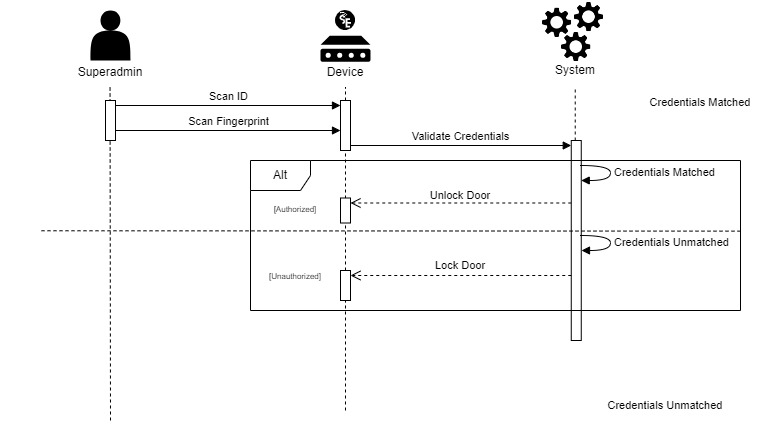

The diagram above was exported from draw.io. Its source (the exported page's mxGraphModel, read from the mxfile embedded in the PNG):
<mxGraphModel dx="955" dy="475" grid="1" gridSize="10" guides="1" tooltips="1" connect="1" arrows="1" fold="1" page="1" pageScale="1" pageWidth="850" pageHeight="1100" math="0" shadow="0">
  <root>
    <mxCell id="0" />
    <mxCell id="1" parent="0" />
    <mxCell id="pSKDqc_Fh7g2AIIlK4Uc-46" value="" style="html=1;points=[[0,0,0,0,5],[0,1,0,0,-5],[1,0,0,0,5],[1,1,0,0,-5]];perimeter=orthogonalPerimeter;outlineConnect=0;targetShapes=umlLifeline;portConstraint=eastwest;newEdgeStyle={&quot;curved&quot;:0,&quot;rounded&quot;:0};" parent="1" vertex="1">
      <mxGeometry x="650.76" y="200" width="10" height="200" as="geometry" />
    </mxCell>
    <mxCell id="pSKDqc_Fh7g2AIIlK4Uc-32" value="" style="endArrow=none;dashed=1;html=1;rounded=0;" parent="1" source="pSKDqc_Fh7g2AIIlK4Uc-44" edge="1">
      <mxGeometry width="50" height="50" relative="1" as="geometry">
        <mxPoint x="425" y="406.5" as="sourcePoint" />
        <mxPoint x="425" y="146.5" as="targetPoint" />
      </mxGeometry>
    </mxCell>
    <mxCell id="pSKDqc_Fh7g2AIIlK4Uc-33" value="" style="endArrow=none;dashed=1;html=1;rounded=0;" parent="1" source="pSKDqc_Fh7g2AIIlK4Uc-46" edge="1">
      <mxGeometry width="50" height="50" relative="1" as="geometry">
        <mxPoint x="670" y="180" as="sourcePoint" />
        <mxPoint x="654.7299999999999" y="146.5" as="targetPoint" />
      </mxGeometry>
    </mxCell>
    <mxCell id="pSKDqc_Fh7g2AIIlK4Uc-38" value="" style="group" parent="1" vertex="1" connectable="0">
      <mxGeometry x="620" y="60" width="70" height="85" as="geometry" />
    </mxCell>
    <mxCell id="pSKDqc_Fh7g2AIIlK4Uc-22" value="" style="group" parent="pSKDqc_Fh7g2AIIlK4Uc-38" vertex="1" connectable="0">
      <mxGeometry width="70" height="63.5" as="geometry" />
    </mxCell>
    <mxCell id="pSKDqc_Fh7g2AIIlK4Uc-12" value="" style="shape=image;verticalLabelPosition=bottom;labelBackgroundColor=default;verticalAlign=top;aspect=fixed;imageAspect=0;image=data:image/png,(base64 omitted: 10764 chars);" parent="pSKDqc_Fh7g2AIIlK4Uc-22" vertex="1">
      <mxGeometry y="5.594713656387666" width="33.33981526494896" height="33.33981526494896" as="geometry" />
    </mxCell>
    <mxCell id="pSKDqc_Fh7g2AIIlK4Uc-17" value="" style="shape=image;verticalLabelPosition=bottom;labelBackgroundColor=default;verticalAlign=top;aspect=fixed;imageAspect=0;image=data:image/png,(base64 omitted: 10764 chars);" parent="pSKDqc_Fh7g2AIIlK4Uc-22" vertex="1">
      <mxGeometry x="19.090909090909093" y="29.931718061674008" width="33.33981526494896" height="33.33981526494896" as="geometry" />
    </mxCell>
    <mxCell id="pSKDqc_Fh7g2AIIlK4Uc-18" value="" style="shape=image;verticalLabelPosition=bottom;labelBackgroundColor=default;verticalAlign=top;aspect=fixed;imageAspect=0;image=data:image/png,(base64 omitted: 10764 chars);" parent="pSKDqc_Fh7g2AIIlK4Uc-22" vertex="1">
      <mxGeometry x="31.818181818181824" width="33.33981526494896" height="33.33981526494896" as="geometry" />
    </mxCell>
    <mxCell id="pSKDqc_Fh7g2AIIlK4Uc-29" value="System" style="text;strokeColor=none;align=center;fillColor=none;html=1;verticalAlign=middle;whiteSpace=wrap;rounded=0;" parent="pSKDqc_Fh7g2AIIlK4Uc-38" vertex="1">
      <mxGeometry x="5" y="55" width="60" height="30" as="geometry" />
    </mxCell>
    <mxCell id="pSKDqc_Fh7g2AIIlK4Uc-41" value="" style="endArrow=none;dashed=1;html=1;rounded=0;" parent="1" edge="1">
      <mxGeometry width="50" height="50" relative="1" as="geometry">
        <mxPoint x="190" y="480" as="sourcePoint" />
        <mxPoint x="189.55" y="146.5" as="targetPoint" />
      </mxGeometry>
    </mxCell>
    <mxCell id="pSKDqc_Fh7g2AIIlK4Uc-42" value="" style="html=1;points=[[0,0,0,0,5],[0,1,0,0,-5],[1,0,0,0,5],[1,1,0,0,-5]];perimeter=orthogonalPerimeter;outlineConnect=0;targetShapes=umlLifeline;portConstraint=eastwest;newEdgeStyle={&quot;curved&quot;:0,&quot;rounded&quot;:0};" parent="1" vertex="1">
      <mxGeometry x="185" y="160" width="10" height="40" as="geometry" />
    </mxCell>
    <mxCell id="pSKDqc_Fh7g2AIIlK4Uc-45" value="" style="endArrow=none;dashed=1;html=1;rounded=0;" parent="1" source="pSKDqc_Fh7g2AIIlK4Uc-96" edge="1">
      <mxGeometry width="50" height="50" relative="1" as="geometry">
        <mxPoint x="425" y="470" as="sourcePoint" />
        <mxPoint x="425" y="210" as="targetPoint" />
      </mxGeometry>
    </mxCell>
    <mxCell id="pSKDqc_Fh7g2AIIlK4Uc-44" value="" style="html=1;points=[[0,0,0,0,5],[0,1,0,0,-5],[1,0,0,0,5],[1,1,0,0,-5]];perimeter=orthogonalPerimeter;outlineConnect=0;targetShapes=umlLifeline;portConstraint=eastwest;newEdgeStyle={&quot;curved&quot;:0,&quot;rounded&quot;:0};" parent="1" vertex="1">
      <mxGeometry x="420" y="160" width="10" height="50" as="geometry" />
    </mxCell>
    <mxCell id="pSKDqc_Fh7g2AIIlK4Uc-55" value="" style="group" parent="1" vertex="1" connectable="0">
      <mxGeometry x="395" y="70" width="60" height="76.5" as="geometry" />
    </mxCell>
    <mxCell id="pSKDqc_Fh7g2AIIlK4Uc-53" value="" style="group" parent="pSKDqc_Fh7g2AIIlK4Uc-55" vertex="1" connectable="0">
      <mxGeometry x="5" width="50" height="51.25" as="geometry" />
    </mxCell>
    <mxCell id="pSKDqc_Fh7g2AIIlK4Uc-51" value="" style="sketch=0;aspect=fixed;pointerEvents=1;shadow=0;dashed=0;html=1;strokeColor=none;labelPosition=center;verticalLabelPosition=bottom;verticalAlign=top;align=center;fillColor=#000000;shape=mxgraph.mscae.enterprise.device" parent="pSKDqc_Fh7g2AIIlK4Uc-53" vertex="1">
      <mxGeometry y="25.25" width="50" height="26" as="geometry" />
    </mxCell>
    <mxCell id="pSKDqc_Fh7g2AIIlK4Uc-52" value="" style="shape=image;verticalLabelPosition=bottom;labelBackgroundColor=default;verticalAlign=top;aspect=fixed;imageAspect=0;image=data:image/svg+xml,(base64 omitted: 2580 chars);" parent="pSKDqc_Fh7g2AIIlK4Uc-53" vertex="1">
      <mxGeometry x="15" width="20" height="20" as="geometry" />
    </mxCell>
    <mxCell id="pSKDqc_Fh7g2AIIlK4Uc-54" value="Device" style="text;strokeColor=none;align=center;fillColor=none;html=1;verticalAlign=middle;whiteSpace=wrap;rounded=0;" parent="pSKDqc_Fh7g2AIIlK4Uc-55" vertex="1">
      <mxGeometry y="46.5" width="60" height="30" as="geometry" />
    </mxCell>
    <mxCell id="pSKDqc_Fh7g2AIIlK4Uc-56" value="Scan ID" style="html=1;verticalAlign=bottom;endArrow=block;curved=0;rounded=0;exitX=1;exitY=0;exitDx=0;exitDy=5;exitPerimeter=0;entryX=0;entryY=0;entryDx=0;entryDy=5;entryPerimeter=0;" parent="1" source="pSKDqc_Fh7g2AIIlK4Uc-42" target="pSKDqc_Fh7g2AIIlK4Uc-44" edge="1">
      <mxGeometry width="80" relative="1" as="geometry">
        <mxPoint x="360" y="220" as="sourcePoint" />
        <mxPoint x="440" y="220" as="targetPoint" />
      </mxGeometry>
    </mxCell>
    <mxCell id="pSKDqc_Fh7g2AIIlK4Uc-69" value="Scan Fingerprint" style="html=1;verticalAlign=bottom;endArrow=block;curved=0;rounded=0;" parent="1" edge="1">
      <mxGeometry width="80" relative="1" as="geometry">
        <mxPoint x="195" y="190" as="sourcePoint" />
        <mxPoint x="420" y="190" as="targetPoint" />
      </mxGeometry>
    </mxCell>
    <mxCell id="pSKDqc_Fh7g2AIIlK4Uc-70" value="Validate Credentials" style="html=1;verticalAlign=bottom;endArrow=block;curved=0;rounded=0;entryX=0;entryY=0;entryDx=0;entryDy=5;entryPerimeter=0;" parent="1" source="pSKDqc_Fh7g2AIIlK4Uc-44" target="pSKDqc_Fh7g2AIIlK4Uc-46" edge="1">
      <mxGeometry width="80" relative="1" as="geometry">
        <mxPoint x="350" y="190" as="sourcePoint" />
        <mxPoint x="430" y="190" as="targetPoint" />
      </mxGeometry>
    </mxCell>
    <mxCell id="pSKDqc_Fh7g2AIIlK4Uc-71" value="Alt" style="shape=umlFrame;whiteSpace=wrap;html=1;pointerEvents=0;" parent="1" vertex="1">
      <mxGeometry x="330" y="220" width="490" height="150" as="geometry" />
    </mxCell>
    <mxCell id="pSKDqc_Fh7g2AIIlK4Uc-74" value="" style="endArrow=none;dashed=1;html=1;rounded=0;exitX=1;exitY=0.471;exitDx=0;exitDy=0;exitPerimeter=0;entryX=-0.001;entryY=0.504;entryDx=0;entryDy=0;entryPerimeter=0;" parent="1" edge="1" source="pSKDqc_Fh7g2AIIlK4Uc-71">
      <mxGeometry width="50" height="50" relative="1" as="geometry">
        <mxPoint x="680" y="289.69" as="sourcePoint" />
        <mxPoint x="120.00000000000006" y="290.24999999999994" as="targetPoint" />
      </mxGeometry>
    </mxCell>
    <mxCell id="pSKDqc_Fh7g2AIIlK4Uc-75" value="&lt;font style=&quot;font-size: 8px;&quot;&gt;[Authorized]&lt;/font&gt;" style="text;strokeColor=none;align=center;fillColor=none;html=1;verticalAlign=middle;whiteSpace=wrap;rounded=0;" parent="1" vertex="1">
      <mxGeometry x="350" y="252.5" width="50" height="30" as="geometry" />
    </mxCell>
    <mxCell id="pSKDqc_Fh7g2AIIlK4Uc-76" value="&lt;font style=&quot;font-size: 8px;&quot;&gt;[Unauthorized]&lt;/font&gt;" style="text;strokeColor=none;align=center;fillColor=none;html=1;verticalAlign=middle;whiteSpace=wrap;rounded=0;" parent="1" vertex="1">
      <mxGeometry x="350" y="320" width="50" height="30" as="geometry" />
    </mxCell>
    <mxCell id="pSKDqc_Fh7g2AIIlK4Uc-89" value="" style="html=1;verticalAlign=bottom;endArrow=open;dashed=1;endSize=8;curved=0;rounded=0;entryX=1;entryY=0;entryDx=0;entryDy=5;entryPerimeter=0;" parent="1" source="pSKDqc_Fh7g2AIIlK4Uc-46" target="pSKDqc_Fh7g2AIIlK4Uc-92" edge="1">
      <mxGeometry relative="1" as="geometry">
        <mxPoint x="650.76" y="249.31" as="sourcePoint" />
        <mxPoint x="430" y="249.31" as="targetPoint" />
      </mxGeometry>
    </mxCell>
    <mxCell id="pSKDqc_Fh7g2AIIlK4Uc-90" value="&lt;font style=&quot;font-size: 11px;&quot;&gt;Credentials Matched&lt;/font&gt;" style="text;strokeColor=none;align=center;fillColor=none;html=1;verticalAlign=middle;whiteSpace=wrap;rounded=0;" parent="1" vertex="1">
      <mxGeometry x="710" y="146.5" width="140" height="30" as="geometry" />
    </mxCell>
    <mxCell id="pSKDqc_Fh7g2AIIlK4Uc-92" value="" style="html=1;points=[[0,0,0,0,5],[0,1,0,0,-5],[1,0,0,0,5],[1,1,0,0,-5]];perimeter=orthogonalPerimeter;outlineConnect=0;targetShapes=umlLifeline;portConstraint=eastwest;newEdgeStyle={&quot;curved&quot;:0,&quot;rounded&quot;:0};" parent="1" vertex="1">
      <mxGeometry x="420" y="257.5" width="10" height="25" as="geometry" />
    </mxCell>
    <mxCell id="pSKDqc_Fh7g2AIIlK4Uc-94" value="&lt;font style=&quot;font-size: 11px;&quot;&gt;Unlock Door&lt;/font&gt;" style="text;strokeColor=none;align=center;fillColor=none;html=1;verticalAlign=middle;whiteSpace=wrap;rounded=0;" parent="1" vertex="1">
      <mxGeometry x="500" y="240" width="80" height="30" as="geometry" />
    </mxCell>
    <mxCell id="pSKDqc_Fh7g2AIIlK4Uc-95" value="" style="html=1;verticalAlign=bottom;endArrow=open;dashed=1;endSize=8;curved=0;rounded=0;entryX=1;entryY=0;entryDx=0;entryDy=5;entryPerimeter=0;" parent="1" source="pSKDqc_Fh7g2AIIlK4Uc-46" target="pSKDqc_Fh7g2AIIlK4Uc-96" edge="1">
      <mxGeometry relative="1" as="geometry">
        <mxPoint x="651" y="310" as="sourcePoint" />
        <mxPoint x="430" y="310" as="targetPoint" />
      </mxGeometry>
    </mxCell>
    <mxCell id="pSKDqc_Fh7g2AIIlK4Uc-97" value="&lt;font style=&quot;font-size: 11px;&quot;&gt;Lock Door&lt;/font&gt;" style="text;strokeColor=none;align=center;fillColor=none;html=1;verticalAlign=middle;whiteSpace=wrap;rounded=0;" parent="1" vertex="1">
      <mxGeometry x="510" y="310" width="60" height="30" as="geometry" />
    </mxCell>
    <mxCell id="pSKDqc_Fh7g2AIIlK4Uc-98" value="&lt;font style=&quot;font-size: 11px;&quot;&gt;Credentials Unmatched&lt;/font&gt;" style="text;strokeColor=none;align=center;fillColor=none;html=1;verticalAlign=middle;whiteSpace=wrap;rounded=0;" parent="1" vertex="1">
      <mxGeometry x="680" y="450" width="130" height="30" as="geometry" />
    </mxCell>
    <mxCell id="pSKDqc_Fh7g2AIIlK4Uc-99" value="" style="group" parent="1" vertex="1" connectable="0">
      <mxGeometry x="80" y="70" width="220" height="76.5" as="geometry" />
    </mxCell>
    <mxCell id="pSKDqc_Fh7g2AIIlK4Uc-2" value="" style="shape=actor;whiteSpace=wrap;html=1;fillColor=#000000;strokeColor=none;" parent="pSKDqc_Fh7g2AIIlK4Uc-99" vertex="1">
      <mxGeometry x="90" width="40" height="50" as="geometry" />
    </mxCell>
    <mxCell id="pSKDqc_Fh7g2AIIlK4Uc-28" value="Superadmin" style="text;strokeColor=none;align=center;fillColor=none;html=1;verticalAlign=middle;whiteSpace=wrap;rounded=0;" parent="pSKDqc_Fh7g2AIIlK4Uc-99" vertex="1">
      <mxGeometry y="46.5" width="220" height="30" as="geometry" />
    </mxCell>
    <mxCell id="-FCOH2UIOzStud-4eaQv-1" value="" style="endArrow=none;dashed=1;html=1;rounded=0;" edge="1" parent="1" target="pSKDqc_Fh7g2AIIlK4Uc-96">
      <mxGeometry width="50" height="50" relative="1" as="geometry">
        <mxPoint x="425" y="470" as="sourcePoint" />
        <mxPoint x="425" y="210" as="targetPoint" />
      </mxGeometry>
    </mxCell>
    <mxCell id="pSKDqc_Fh7g2AIIlK4Uc-96" value="" style="html=1;points=[[0,0,0,0,5],[0,1,0,0,-5],[1,0,0,0,5],[1,1,0,0,-5]];perimeter=orthogonalPerimeter;outlineConnect=0;targetShapes=umlLifeline;portConstraint=eastwest;newEdgeStyle={&quot;curved&quot;:0,&quot;rounded&quot;:0};" parent="1" vertex="1">
      <mxGeometry x="420" y="330" width="10" height="30" as="geometry" />
    </mxCell>
    <mxCell id="-FCOH2UIOzStud-4eaQv-6" value="Credentials Matched" style="html=1;align=left;spacingLeft=2;endArrow=block;rounded=0;edgeStyle=orthogonalEdgeStyle;curved=1;rounded=0;" edge="1" target="pSKDqc_Fh7g2AIIlK4Uc-46" parent="1">
      <mxGeometry relative="1" as="geometry">
        <mxPoint x="660" y="225" as="sourcePoint" />
        <Array as="points">
          <mxPoint x="690" y="225" />
          <mxPoint x="690" y="240" />
        </Array>
        <mxPoint x="665" y="255" as="targetPoint" />
      </mxGeometry>
    </mxCell>
    <mxCell id="-FCOH2UIOzStud-4eaQv-7" value="Credentials Unmatched" style="html=1;align=left;spacingLeft=2;endArrow=block;rounded=0;edgeStyle=orthogonalEdgeStyle;curved=1;rounded=0;" edge="1" parent="1">
      <mxGeometry relative="1" as="geometry">
        <mxPoint x="660" y="295" as="sourcePoint" />
        <Array as="points">
          <mxPoint x="690" y="295" />
          <mxPoint x="690" y="310" />
        </Array>
        <mxPoint x="661" y="310" as="targetPoint" />
      </mxGeometry>
    </mxCell>
  </root>
</mxGraphModel>